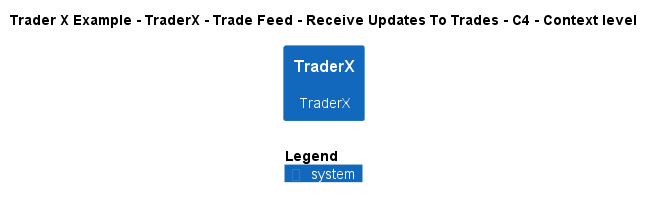

The diagram above was rendered by PlantUML. Its source (embedded in the PNG):
@startuml
!include ..\..\..\..\..\..\..\.c4s\C4_Context.puml

AddElementTag("c4interflow:lifecycle:new", $bgColor=green, $fontColor=#ffffff, $borderColor=green, $shadowing="False")
AddElementTag("c4interflow:lifecycle:changed", $bgColor=orange, $fontColor=#ffffff, $borderColor=orange, $shadowing="False")
AddElementTag("c4interflow:lifecycle:removed", $bgColor=red, $fontColor=#ffffff, $borderColor=red, $shadowing="False")

AddRelTag("c4interflow:lifecycle:new", $textColor=green, $lineColor=green)
AddRelTag("c4interflow:lifecycle:changed", $textColor=orange, $lineColor=orange)
AddRelTag("c4interflow:lifecycle:removed", $textColor=red, $lineColor=red)

SHOW_PERSON_PORTRAIT()
LAYOUT_TOP_DOWN()

skinparam linetype polyline

title Trader X Example - TraderX - Trade Feed - Receive Updates To Trades - C4 - Context level

System(TraderXExample.SoftwareSystems.TraderX, "TraderX", "TraderX")



SHOW_LEGEND()
@enduml